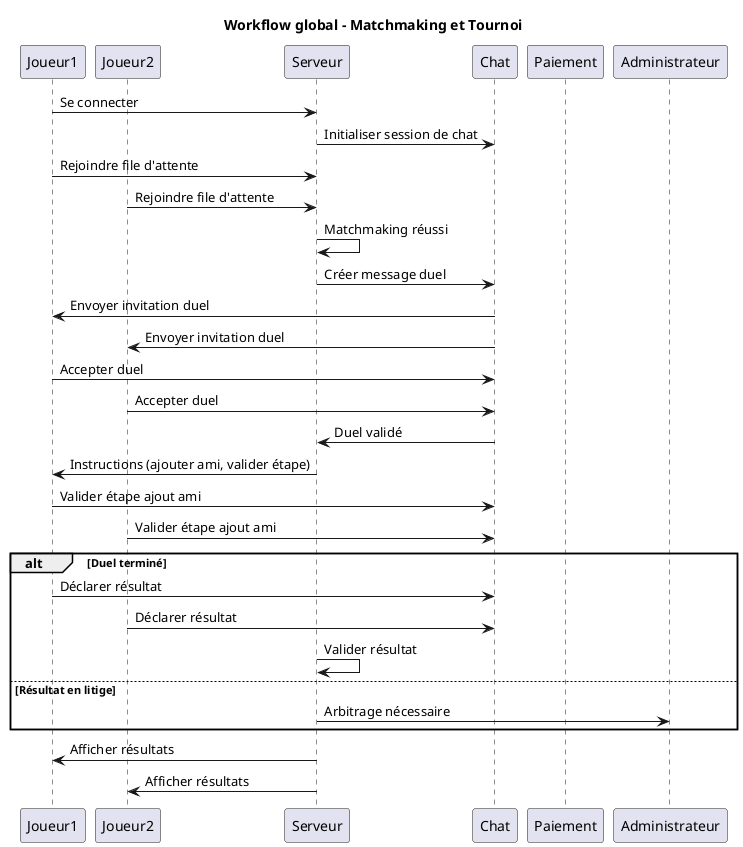

The diagram above was rendered by PlantUML. Its source (embedded in the PNG):
@startuml "Diagramme de séquence - Workflow global"

title Workflow global - Matchmaking et Tournoi

participant Joueur1
participant Joueur2
participant Serveur
participant Chat
participant Paiement

Joueur1 -> Serveur : Se connecter
Serveur -> Chat : Initialiser session de chat

Joueur1 -> Serveur : Rejoindre file d'attente
Joueur2 -> Serveur : Rejoindre file d'attente
Serveur -> Serveur : Matchmaking réussi
Serveur -> Chat : Créer message duel

Chat -> Joueur1 : Envoyer invitation duel
Chat -> Joueur2 : Envoyer invitation duel

Joueur1 -> Chat : Accepter duel
Joueur2 -> Chat : Accepter duel
Chat -> Serveur : Duel validé

Serveur -> Joueur1 : Instructions (ajouter ami, valider étape)
Joueur1 -> Chat : Valider étape ajout ami
Joueur2 -> Chat : Valider étape ajout ami

alt Duel terminé
    Joueur1 -> Chat : Déclarer résultat
    Joueur2 -> Chat : Déclarer résultat
    Serveur -> Serveur : Valider résultat
else Résultat en litige
    Serveur -> Administrateur : Arbitrage nécessaire
end

Serveur -> Joueur1 : Afficher résultats
Serveur -> Joueur2 : Afficher résultats
@enduml